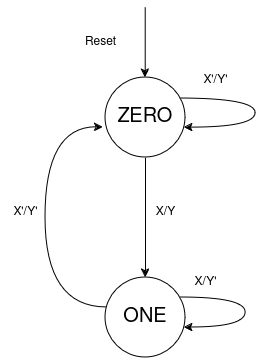

The diagram above was exported from draw.io. Its source (the exported page's mxGraphModel, read from the mxfile embedded in the PNG):
<mxGraphModel dx="878" dy="509" grid="1" gridSize="10" guides="1" tooltips="1" connect="1" arrows="1" fold="1" page="1" pageScale="1" pageWidth="850" pageHeight="1100" math="0" shadow="0">
  <root>
    <mxCell id="0" />
    <mxCell id="1" parent="0" />
    <mxCell id="de1v05Wq1pJUIMVX8p1d-6" style="edgeStyle=orthogonalEdgeStyle;rounded=0;orthogonalLoop=1;jettySize=auto;html=1;curved=1;exitX=0.905;exitY=0.261;exitDx=0;exitDy=0;exitPerimeter=0;" edge="1" parent="1" source="de1v05Wq1pJUIMVX8p1d-1" target="de1v05Wq1pJUIMVX8p1d-1">
      <mxGeometry relative="1" as="geometry">
        <mxPoint x="540" y="190" as="targetPoint" />
        <Array as="points">
          <mxPoint x="520" y="171" />
          <mxPoint x="520" y="200" />
        </Array>
      </mxGeometry>
    </mxCell>
    <mxCell id="de1v05Wq1pJUIMVX8p1d-9" style="edgeStyle=orthogonalEdgeStyle;rounded=0;orthogonalLoop=1;jettySize=auto;html=1;entryX=0.5;entryY=0;entryDx=0;entryDy=0;" edge="1" parent="1" source="de1v05Wq1pJUIMVX8p1d-1" target="de1v05Wq1pJUIMVX8p1d-2">
      <mxGeometry relative="1" as="geometry" />
    </mxCell>
    <mxCell id="de1v05Wq1pJUIMVX8p1d-1" value="&lt;font style=&quot;font-size: 20px;&quot;&gt;ZERO&lt;/font&gt;" style="ellipse;whiteSpace=wrap;html=1;" vertex="1" parent="1">
      <mxGeometry x="370" y="150" width="80" height="80" as="geometry" />
    </mxCell>
    <mxCell id="de1v05Wq1pJUIMVX8p1d-8" style="edgeStyle=orthogonalEdgeStyle;rounded=0;orthogonalLoop=1;jettySize=auto;html=1;curved=1;" edge="1" parent="1" source="de1v05Wq1pJUIMVX8p1d-2" target="de1v05Wq1pJUIMVX8p1d-2">
      <mxGeometry relative="1" as="geometry">
        <mxPoint x="520" y="390" as="targetPoint" />
        <Array as="points">
          <mxPoint x="510" y="370" />
          <mxPoint x="510" y="400" />
        </Array>
      </mxGeometry>
    </mxCell>
    <mxCell id="de1v05Wq1pJUIMVX8p1d-2" value="&lt;font style=&quot;font-size: 20px;&quot;&gt;ONE&lt;/font&gt;" style="ellipse;whiteSpace=wrap;html=1;" vertex="1" parent="1">
      <mxGeometry x="370" y="350" width="80" height="80" as="geometry" />
    </mxCell>
    <mxCell id="de1v05Wq1pJUIMVX8p1d-4" style="edgeStyle=orthogonalEdgeStyle;rounded=0;orthogonalLoop=1;jettySize=auto;html=1;" edge="1" parent="1">
      <mxGeometry relative="1" as="geometry">
        <mxPoint x="409.71" y="150" as="targetPoint" />
        <mxPoint x="409.71" y="80" as="sourcePoint" />
      </mxGeometry>
    </mxCell>
    <mxCell id="de1v05Wq1pJUIMVX8p1d-5" value="&lt;div&gt;Reset&lt;/div&gt;" style="text;html=1;align=center;verticalAlign=middle;resizable=0;points=[];autosize=1;strokeColor=none;fillColor=none;" vertex="1" parent="1">
      <mxGeometry x="340" y="100" width="50" height="30" as="geometry" />
    </mxCell>
    <mxCell id="de1v05Wq1pJUIMVX8p1d-10" style="edgeStyle=orthogonalEdgeStyle;rounded=0;orthogonalLoop=1;jettySize=auto;html=1;entryX=-0.031;entryY=0.623;entryDx=0;entryDy=0;entryPerimeter=0;curved=1;" edge="1" parent="1" source="de1v05Wq1pJUIMVX8p1d-2" target="de1v05Wq1pJUIMVX8p1d-1">
      <mxGeometry relative="1" as="geometry">
        <Array as="points">
          <mxPoint x="310" y="380" />
          <mxPoint x="310" y="200" />
        </Array>
      </mxGeometry>
    </mxCell>
    <mxCell id="de1v05Wq1pJUIMVX8p1d-11" value="X'/Y'" style="text;html=1;align=center;verticalAlign=middle;resizable=0;points=[];autosize=1;strokeColor=none;fillColor=none;" vertex="1" parent="1">
      <mxGeometry x="455" y="138" width="50" height="30" as="geometry" />
    </mxCell>
    <mxCell id="de1v05Wq1pJUIMVX8p1d-12" value="X/Y" style="text;html=1;align=center;verticalAlign=middle;resizable=0;points=[];autosize=1;strokeColor=none;fillColor=none;" vertex="1" parent="1">
      <mxGeometry x="410" y="270" width="40" height="30" as="geometry" />
    </mxCell>
    <mxCell id="de1v05Wq1pJUIMVX8p1d-13" value="X/Y'" style="text;html=1;align=center;verticalAlign=middle;resizable=0;points=[];autosize=1;strokeColor=none;fillColor=none;" vertex="1" parent="1">
      <mxGeometry x="445" y="340" width="50" height="30" as="geometry" />
    </mxCell>
    <mxCell id="de1v05Wq1pJUIMVX8p1d-14" value="X'/Y'" style="text;html=1;align=center;verticalAlign=middle;resizable=0;points=[];autosize=1;strokeColor=none;fillColor=none;" vertex="1" parent="1">
      <mxGeometry x="265" y="270" width="50" height="30" as="geometry" />
    </mxCell>
  </root>
</mxGraphModel>